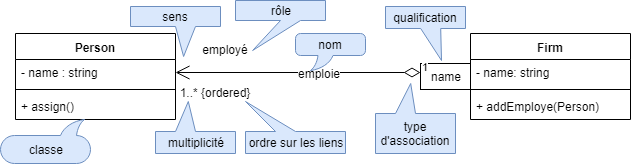

The diagram above was exported from draw.io. Its source (the exported page's mxGraphModel, read from the mxfile embedded in the PNG):
<mxGraphModel dx="868" dy="403" grid="1" gridSize="10" guides="1" tooltips="1" connect="1" arrows="1" fold="1" page="1" pageScale="1" pageWidth="850" pageHeight="1100" math="0" shadow="0">
  <root>
    <mxCell id="0" />
    <mxCell id="1" parent="0" />
    <mxCell id="qdsg7hd1r4Ivvl0aRqsd-5" value="Person" style="swimlane;fontStyle=1;align=center;verticalAlign=top;childLayout=stackLayout;horizontal=1;startSize=26;horizontalStack=0;resizeParent=1;resizeParentMax=0;resizeLast=0;collapsible=1;marginBottom=0;" vertex="1" parent="1">
      <mxGeometry x="20" y="120" width="160" height="86" as="geometry" />
    </mxCell>
    <mxCell id="qdsg7hd1r4Ivvl0aRqsd-6" value="- name : string" style="text;strokeColor=none;fillColor=none;align=left;verticalAlign=top;spacingLeft=4;spacingRight=4;overflow=hidden;rotatable=0;points=[[0,0.5],[1,0.5]];portConstraint=eastwest;" vertex="1" parent="qdsg7hd1r4Ivvl0aRqsd-5">
      <mxGeometry y="26" width="160" height="26" as="geometry" />
    </mxCell>
    <mxCell id="qdsg7hd1r4Ivvl0aRqsd-7" value="" style="line;strokeWidth=1;fillColor=none;align=left;verticalAlign=middle;spacingTop=-1;spacingLeft=3;spacingRight=3;rotatable=0;labelPosition=right;points=[];portConstraint=eastwest;" vertex="1" parent="qdsg7hd1r4Ivvl0aRqsd-5">
      <mxGeometry y="52" width="160" height="8" as="geometry" />
    </mxCell>
    <mxCell id="qdsg7hd1r4Ivvl0aRqsd-8" value="+ assign()" style="text;strokeColor=none;fillColor=none;align=left;verticalAlign=top;spacingLeft=4;spacingRight=4;overflow=hidden;rotatable=0;points=[[0,0.5],[1,0.5]];portConstraint=eastwest;" vertex="1" parent="qdsg7hd1r4Ivvl0aRqsd-5">
      <mxGeometry y="60" width="160" height="26" as="geometry" />
    </mxCell>
    <mxCell id="qdsg7hd1r4Ivvl0aRqsd-9" value="Firm" style="swimlane;fontStyle=1;align=center;verticalAlign=top;childLayout=stackLayout;horizontal=1;startSize=26;horizontalStack=0;resizeParent=1;resizeParentMax=0;resizeLast=0;collapsible=1;marginBottom=0;" vertex="1" parent="1">
      <mxGeometry x="475" y="120" width="160" height="86" as="geometry" />
    </mxCell>
    <mxCell id="qdsg7hd1r4Ivvl0aRqsd-10" value="- name: string" style="text;strokeColor=none;fillColor=none;align=left;verticalAlign=top;spacingLeft=4;spacingRight=4;overflow=hidden;rotatable=0;points=[[0,0.5],[1,0.5]];portConstraint=eastwest;" vertex="1" parent="qdsg7hd1r4Ivvl0aRqsd-9">
      <mxGeometry y="26" width="160" height="26" as="geometry" />
    </mxCell>
    <mxCell id="qdsg7hd1r4Ivvl0aRqsd-11" value="" style="line;strokeWidth=1;fillColor=none;align=left;verticalAlign=middle;spacingTop=-1;spacingLeft=3;spacingRight=3;rotatable=0;labelPosition=right;points=[];portConstraint=eastwest;" vertex="1" parent="qdsg7hd1r4Ivvl0aRqsd-9">
      <mxGeometry y="52" width="160" height="8" as="geometry" />
    </mxCell>
    <mxCell id="qdsg7hd1r4Ivvl0aRqsd-12" value="+ addEmploye(Person)" style="text;strokeColor=none;fillColor=none;align=left;verticalAlign=top;spacingLeft=4;spacingRight=4;overflow=hidden;rotatable=0;points=[[0,0.5],[1,0.5]];portConstraint=eastwest;" vertex="1" parent="qdsg7hd1r4Ivvl0aRqsd-9">
      <mxGeometry y="60" width="160" height="26" as="geometry" />
    </mxCell>
    <mxCell id="qdsg7hd1r4Ivvl0aRqsd-13" value="name" style="rounded=0;whiteSpace=wrap;html=1;" vertex="1" parent="1">
      <mxGeometry x="425" y="150" width="50" height="26" as="geometry" />
    </mxCell>
    <mxCell id="qdsg7hd1r4Ivvl0aRqsd-15" value="1" style="endArrow=open;html=1;endSize=12;startArrow=diamondThin;startSize=14;startFill=0;edgeStyle=orthogonalEdgeStyle;align=left;verticalAlign=bottom;" edge="1" parent="1">
      <mxGeometry x="-1" y="3" relative="1" as="geometry">
        <mxPoint x="425" y="159" as="sourcePoint" />
        <mxPoint x="180" y="159" as="targetPoint" />
      </mxGeometry>
    </mxCell>
    <mxCell id="qdsg7hd1r4Ivvl0aRqsd-16" value="emploie" style="text;html=1;resizable=0;points=[];align=center;verticalAlign=middle;labelBackgroundColor=#ffffff;" vertex="1" connectable="0" parent="qdsg7hd1r4Ivvl0aRqsd-15">
      <mxGeometry x="-0.1673" relative="1" as="geometry">
        <mxPoint as="offset" />
      </mxGeometry>
    </mxCell>
    <mxCell id="qdsg7hd1r4Ivvl0aRqsd-17" value="employé" style="text;align=center;fontStyle=0;verticalAlign=middle;spacingLeft=3;spacingRight=3;strokeColor=none;rotatable=0;points=[[0,0.5],[1,0.5]];portConstraint=eastwest;" vertex="1" parent="1">
      <mxGeometry x="190" y="124" width="80" height="26" as="geometry" />
    </mxCell>
    <mxCell id="qdsg7hd1r4Ivvl0aRqsd-18" value="1..* {ordered}" style="text;align=center;fontStyle=0;verticalAlign=middle;spacingLeft=3;spacingRight=3;strokeColor=none;rotatable=0;points=[[0,0.5],[1,0.5]];portConstraint=eastwest;" vertex="1" parent="1">
      <mxGeometry x="180" y="167" width="80" height="26" as="geometry" />
    </mxCell>
    <mxCell id="qdsg7hd1r4Ivvl0aRqsd-19" value="classe" style="whiteSpace=wrap;html=1;shape=mxgraph.basic.roundRectCallout;dx=15;dy=16;size=22.5;boundedLbl=1;direction=west;fillColor=#dae8fc;strokeColor=#6c8ebf;" vertex="1" parent="1">
      <mxGeometry x="5" y="206" width="90" height="44" as="geometry" />
    </mxCell>
    <mxCell id="qdsg7hd1r4Ivvl0aRqsd-23" value="multiplicité" style="shape=callout;whiteSpace=wrap;html=1;perimeter=calloutPerimeter;position2=0.59;direction=west;fillColor=#dae8fc;strokeColor=#6c8ebf;" vertex="1" parent="1">
      <mxGeometry x="160" y="188" width="80" height="52" as="geometry" />
    </mxCell>
    <mxCell id="qdsg7hd1r4Ivvl0aRqsd-24" value="ordre sur les liens" style="shape=callout;whiteSpace=wrap;html=1;perimeter=calloutPerimeter;direction=west;position2=1;fillColor=#dae8fc;strokeColor=#6c8ebf;" vertex="1" parent="1">
      <mxGeometry x="250" y="188" width="100" height="52" as="geometry" />
    </mxCell>
    <mxCell id="qdsg7hd1r4Ivvl0aRqsd-25" value="type d'association" style="shape=callout;whiteSpace=wrap;html=1;perimeter=calloutPerimeter;direction=west;position2=0.56;fillColor=#dae8fc;strokeColor=#6c8ebf;" vertex="1" parent="1">
      <mxGeometry x="380" y="170" width="80" height="70" as="geometry" />
    </mxCell>
    <mxCell id="qdsg7hd1r4Ivvl0aRqsd-26" value="qualification" style="shape=callout;whiteSpace=wrap;html=1;perimeter=calloutPerimeter;size=32;position=0.44;fillColor=#dae8fc;strokeColor=#6c8ebf;position2=0.7;" vertex="1" parent="1">
      <mxGeometry x="390" y="93" width="80" height="54" as="geometry" />
    </mxCell>
    <mxCell id="qdsg7hd1r4Ivvl0aRqsd-28" value="nom" style="whiteSpace=wrap;html=1;shape=mxgraph.basic.roundRectCallout;dx=30;dy=15;size=5;boundedLbl=1;fillColor=#dae8fc;strokeColor=#6c8ebf;" vertex="1" parent="1">
      <mxGeometry x="300" y="120" width="70" height="37" as="geometry" />
    </mxCell>
    <mxCell id="qdsg7hd1r4Ivvl0aRqsd-32" value="sens" style="shape=callout;whiteSpace=wrap;html=1;perimeter=calloutPerimeter;fillColor=#dae8fc;strokeColor=#6c8ebf;position2=0.59;" vertex="1" parent="1">
      <mxGeometry x="135" y="93" width="90" height="50" as="geometry" />
    </mxCell>
    <mxCell id="qdsg7hd1r4Ivvl0aRqsd-35" value="rôle" style="shape=callout;whiteSpace=wrap;html=1;perimeter=calloutPerimeter;fillColor=#dae8fc;strokeColor=#6c8ebf;position2=0.19;" vertex="1" parent="1">
      <mxGeometry x="240" y="87" width="90" height="50" as="geometry" />
    </mxCell>
  </root>
</mxGraphModel>